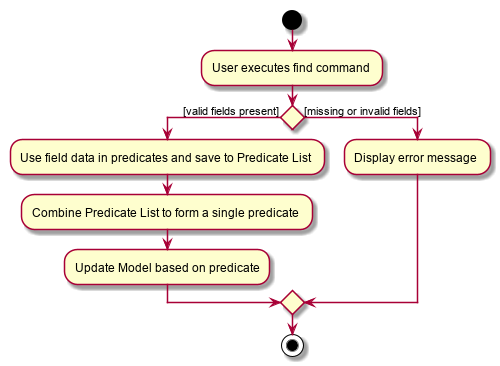

The diagram above was rendered by PlantUML. Its source (embedded in the PNG):
@startuml
start
:User executes find command;


if () then ([valid fields present])
    :Use field data in predicates and save to Predicate List;
    :Combine Predicate List to form a single predicate;
    :Update Model based on predicate;
else ([missing or invalid fields])
    :Display error message;
endif
stop
@enduml